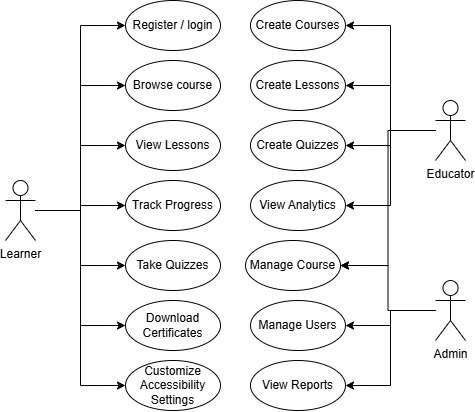

The diagram above was exported from draw.io. Its source (the exported page's mxGraphModel, read from the mxfile embedded in the PNG):
<mxGraphModel dx="975" dy="580" grid="1" gridSize="10" guides="1" tooltips="1" connect="1" arrows="1" fold="1" page="1" pageScale="1" pageWidth="850" pageHeight="1100" math="0" shadow="0">
  <root>
    <mxCell id="0" />
    <mxCell id="1" parent="0" />
    <mxCell id="Lrer5GjFzUZ43yqeK0jr-27" edge="1" parent="1" source="Lrer5GjFzUZ43yqeK0jr-1" style="edgeStyle=orthogonalEdgeStyle;rounded=0;orthogonalLoop=1;jettySize=auto;html=1;entryX=0;entryY=0.5;entryDx=0;entryDy=0;" target="Lrer5GjFzUZ43yqeK0jr-4">
      <mxGeometry relative="1" as="geometry" />
    </mxCell>
    <mxCell id="Lrer5GjFzUZ43yqeK0jr-28" edge="1" parent="1" source="Lrer5GjFzUZ43yqeK0jr-1" style="edgeStyle=orthogonalEdgeStyle;rounded=0;orthogonalLoop=1;jettySize=auto;html=1;entryX=0;entryY=0.5;entryDx=0;entryDy=0;" target="Lrer5GjFzUZ43yqeK0jr-5">
      <mxGeometry relative="1" as="geometry" />
    </mxCell>
    <mxCell id="Lrer5GjFzUZ43yqeK0jr-29" edge="1" parent="1" source="Lrer5GjFzUZ43yqeK0jr-1" style="edgeStyle=orthogonalEdgeStyle;rounded=0;orthogonalLoop=1;jettySize=auto;html=1;entryX=0;entryY=0.5;entryDx=0;entryDy=0;" target="Lrer5GjFzUZ43yqeK0jr-6">
      <mxGeometry relative="1" as="geometry" />
    </mxCell>
    <mxCell id="Lrer5GjFzUZ43yqeK0jr-30" edge="1" parent="1" source="Lrer5GjFzUZ43yqeK0jr-1" style="edgeStyle=orthogonalEdgeStyle;rounded=0;orthogonalLoop=1;jettySize=auto;html=1;entryX=0;entryY=0.5;entryDx=0;entryDy=0;" target="Lrer5GjFzUZ43yqeK0jr-8">
      <mxGeometry relative="1" as="geometry" />
    </mxCell>
    <mxCell id="Lrer5GjFzUZ43yqeK0jr-31" edge="1" parent="1" source="Lrer5GjFzUZ43yqeK0jr-1" style="edgeStyle=orthogonalEdgeStyle;rounded=0;orthogonalLoop=1;jettySize=auto;html=1;entryX=0;entryY=0.5;entryDx=0;entryDy=0;" target="Lrer5GjFzUZ43yqeK0jr-7">
      <mxGeometry relative="1" as="geometry" />
    </mxCell>
    <mxCell id="Lrer5GjFzUZ43yqeK0jr-32" edge="1" parent="1" source="Lrer5GjFzUZ43yqeK0jr-1" style="edgeStyle=orthogonalEdgeStyle;rounded=0;orthogonalLoop=1;jettySize=auto;html=1;entryX=0;entryY=0.5;entryDx=0;entryDy=0;" target="Lrer5GjFzUZ43yqeK0jr-15">
      <mxGeometry relative="1" as="geometry" />
    </mxCell>
    <mxCell id="Lrer5GjFzUZ43yqeK0jr-33" edge="1" parent="1" source="Lrer5GjFzUZ43yqeK0jr-1" style="edgeStyle=orthogonalEdgeStyle;rounded=0;orthogonalLoop=1;jettySize=auto;html=1;entryX=0;entryY=0.5;entryDx=0;entryDy=0;" target="Lrer5GjFzUZ43yqeK0jr-14">
      <mxGeometry relative="1" as="geometry" />
    </mxCell>
    <mxCell id="Lrer5GjFzUZ43yqeK0jr-1" parent="1" style="shape=umlActor;verticalLabelPosition=bottom;verticalAlign=top;html=1;outlineConnect=0;" value="Learner" vertex="1">
      <mxGeometry height="60" width="30" x="300" y="570" as="geometry" />
    </mxCell>
    <mxCell id="Lrer5GjFzUZ43yqeK0jr-24" edge="1" parent="1" source="Lrer5GjFzUZ43yqeK0jr-2" style="edgeStyle=orthogonalEdgeStyle;rounded=0;orthogonalLoop=1;jettySize=auto;html=1;entryX=1;entryY=0.5;entryDx=0;entryDy=0;" target="Lrer5GjFzUZ43yqeK0jr-17">
      <mxGeometry relative="1" as="geometry" />
    </mxCell>
    <mxCell id="Lrer5GjFzUZ43yqeK0jr-25" edge="1" parent="1" source="Lrer5GjFzUZ43yqeK0jr-2" style="edgeStyle=orthogonalEdgeStyle;rounded=0;orthogonalLoop=1;jettySize=auto;html=1;entryX=1;entryY=0.5;entryDx=0;entryDy=0;" target="Lrer5GjFzUZ43yqeK0jr-12">
      <mxGeometry relative="1" as="geometry" />
    </mxCell>
    <mxCell id="Lrer5GjFzUZ43yqeK0jr-26" edge="1" parent="1" source="Lrer5GjFzUZ43yqeK0jr-2" style="edgeStyle=orthogonalEdgeStyle;rounded=0;orthogonalLoop=1;jettySize=auto;html=1;entryX=1;entryY=0.5;entryDx=0;entryDy=0;" target="Lrer5GjFzUZ43yqeK0jr-16">
      <mxGeometry relative="1" as="geometry" />
    </mxCell>
    <mxCell id="Lrer5GjFzUZ43yqeK0jr-2" parent="1" style="shape=umlActor;verticalLabelPosition=bottom;verticalAlign=top;html=1;outlineConnect=0;" value="Admin" vertex="1">
      <mxGeometry height="60" width="30" x="730" y="670" as="geometry" />
    </mxCell>
    <mxCell id="Lrer5GjFzUZ43yqeK0jr-19" edge="1" parent="1" source="Lrer5GjFzUZ43yqeK0jr-3" style="edgeStyle=orthogonalEdgeStyle;rounded=0;orthogonalLoop=1;jettySize=auto;html=1;entryX=1;entryY=0.5;entryDx=0;entryDy=0;" target="Lrer5GjFzUZ43yqeK0jr-9">
      <mxGeometry relative="1" as="geometry" />
    </mxCell>
    <mxCell id="Lrer5GjFzUZ43yqeK0jr-20" edge="1" parent="1" source="Lrer5GjFzUZ43yqeK0jr-3" style="edgeStyle=orthogonalEdgeStyle;rounded=0;orthogonalLoop=1;jettySize=auto;html=1;entryX=1;entryY=0.5;entryDx=0;entryDy=0;" target="Lrer5GjFzUZ43yqeK0jr-10">
      <mxGeometry relative="1" as="geometry" />
    </mxCell>
    <mxCell id="Lrer5GjFzUZ43yqeK0jr-21" edge="1" parent="1" source="Lrer5GjFzUZ43yqeK0jr-3" style="edgeStyle=orthogonalEdgeStyle;rounded=0;orthogonalLoop=1;jettySize=auto;html=1;entryX=1;entryY=0.5;entryDx=0;entryDy=0;" target="Lrer5GjFzUZ43yqeK0jr-11">
      <mxGeometry relative="1" as="geometry" />
    </mxCell>
    <mxCell id="Lrer5GjFzUZ43yqeK0jr-22" edge="1" parent="1" source="Lrer5GjFzUZ43yqeK0jr-3" style="edgeStyle=orthogonalEdgeStyle;rounded=0;orthogonalLoop=1;jettySize=auto;html=1;entryX=1;entryY=0.5;entryDx=0;entryDy=0;" target="Lrer5GjFzUZ43yqeK0jr-13">
      <mxGeometry relative="1" as="geometry" />
    </mxCell>
    <mxCell id="Lrer5GjFzUZ43yqeK0jr-23" edge="1" parent="1" source="Lrer5GjFzUZ43yqeK0jr-3" style="edgeStyle=orthogonalEdgeStyle;rounded=0;orthogonalLoop=1;jettySize=auto;html=1;entryX=1;entryY=0.5;entryDx=0;entryDy=0;" target="Lrer5GjFzUZ43yqeK0jr-17">
      <mxGeometry relative="1" as="geometry" />
    </mxCell>
    <mxCell id="Lrer5GjFzUZ43yqeK0jr-3" parent="1" style="shape=umlActor;verticalLabelPosition=bottom;verticalAlign=top;html=1;outlineConnect=0;" value="Educator" vertex="1">
      <mxGeometry height="60" width="30" x="730" y="490" as="geometry" />
    </mxCell>
    <mxCell id="Lrer5GjFzUZ43yqeK0jr-4" parent="1" style="ellipse;whiteSpace=wrap;html=1;" value="Register / login" vertex="1">
      <mxGeometry height="50" width="95" x="420" y="390" as="geometry" />
    </mxCell>
    <mxCell id="Lrer5GjFzUZ43yqeK0jr-5" parent="1" style="ellipse;whiteSpace=wrap;html=1;" value="Browse course" vertex="1">
      <mxGeometry height="50" width="95" x="420" y="450" as="geometry" />
    </mxCell>
    <mxCell id="Lrer5GjFzUZ43yqeK0jr-6" parent="1" style="ellipse;whiteSpace=wrap;html=1;" value="View Lessons" vertex="1">
      <mxGeometry height="50" width="95" x="420" y="510" as="geometry" />
    </mxCell>
    <mxCell id="Lrer5GjFzUZ43yqeK0jr-7" parent="1" style="ellipse;whiteSpace=wrap;html=1;" value="Take Quizzes" vertex="1">
      <mxGeometry height="50" width="95" x="420" y="630" as="geometry" />
    </mxCell>
    <mxCell id="Lrer5GjFzUZ43yqeK0jr-8" parent="1" style="ellipse;whiteSpace=wrap;html=1;" value="Track Progress" vertex="1">
      <mxGeometry height="50" width="95" x="420" y="570" as="geometry" />
    </mxCell>
    <mxCell id="Lrer5GjFzUZ43yqeK0jr-9" parent="1" style="ellipse;whiteSpace=wrap;html=1;" value="Create Courses" vertex="1">
      <mxGeometry height="50" width="95" x="545" y="390" as="geometry" />
    </mxCell>
    <mxCell id="Lrer5GjFzUZ43yqeK0jr-10" parent="1" style="ellipse;whiteSpace=wrap;html=1;" value="Create Lessons" vertex="1">
      <mxGeometry height="50" width="95" x="545" y="450" as="geometry" />
    </mxCell>
    <mxCell id="Lrer5GjFzUZ43yqeK0jr-11" parent="1" style="ellipse;whiteSpace=wrap;html=1;" value="Create Quizzes" vertex="1">
      <mxGeometry height="50" width="95" x="545" y="510" as="geometry" />
    </mxCell>
    <mxCell id="Lrer5GjFzUZ43yqeK0jr-12" parent="1" style="ellipse;whiteSpace=wrap;html=1;" value="Manage Users" vertex="1">
      <mxGeometry height="50" width="95" x="545" y="690" as="geometry" />
    </mxCell>
    <mxCell id="Lrer5GjFzUZ43yqeK0jr-13" parent="1" style="ellipse;whiteSpace=wrap;html=1;" value="View Analytics" vertex="1">
      <mxGeometry height="50" width="95" x="545" y="570" as="geometry" />
    </mxCell>
    <mxCell id="Lrer5GjFzUZ43yqeK0jr-14" parent="1" style="ellipse;whiteSpace=wrap;html=1;" value="Customize Accessibility Settings" vertex="1">
      <mxGeometry height="50" width="95" x="420" y="750" as="geometry" />
    </mxCell>
    <mxCell id="Lrer5GjFzUZ43yqeK0jr-15" parent="1" style="ellipse;whiteSpace=wrap;html=1;" value="Download Certificates" vertex="1">
      <mxGeometry height="50" width="95" x="420" y="690" as="geometry" />
    </mxCell>
    <mxCell id="Lrer5GjFzUZ43yqeK0jr-16" parent="1" style="ellipse;whiteSpace=wrap;html=1;" value="View Reports" vertex="1">
      <mxGeometry height="50" width="95" x="545" y="750" as="geometry" />
    </mxCell>
    <mxCell id="Lrer5GjFzUZ43yqeK0jr-17" parent="1" style="ellipse;whiteSpace=wrap;html=1;" value="Manage Course" vertex="1">
      <mxGeometry height="50" width="95" x="540" y="630" as="geometry" />
    </mxCell>
  </root>
</mxGraphModel>